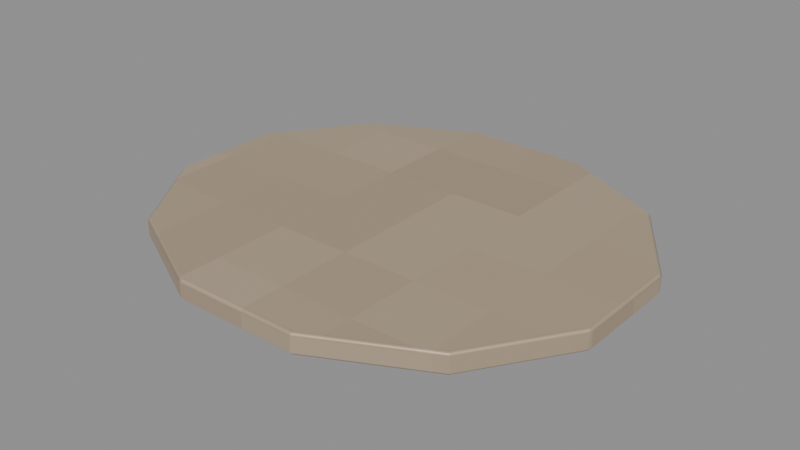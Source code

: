 # Source: Base-seam.blend  (saved by Blender 4.3.34; exported with 4.5.12 LTS)
import bpy
from mathutils import Matrix  # noqa: F401  (used for matrix-valued properties, if any)

bpy.ops.wm.read_factory_settings(use_empty=True)
scene = bpy.context.scene
scene.name = 'Isolated part'

# ---- collections
col_part_base_seam = bpy.data.collections.new('Part.Base-seam'); scene.collection.children.link(col_part_base_seam)

# ---- images (referenced by path relative to the original .blend; pixels are not part of the script)
import os
ASSET_DIR = os.environ.get("B2B_ASSET_DIR", "")  # directory of the original .blend (textures are referenced by path, not embedded)
HERE = os.path.dirname(os.path.abspath(__file__))  # packed textures are extracted next to this script under _unpacked/

def load_image(name, relpath, width, height, colorspace="sRGB"):
    """Load a texture the original file referenced (path relative to the .blend, or extracted next to this script)."""
    p = next((c for c in (os.path.join(HERE, relpath), os.path.join(ASSET_DIR, relpath)) if relpath and os.path.exists(c)), "")
    if p:
        img = bpy.data.images.load(p, check_existing=True)
        img.name = name
    else:  # same state as the original file: an image datablock whose file is absent (Cycles renders it pink)
        img = bpy.data.images.new(name, width, height)
        img.source = "FILE"
        img.filepath = "//" + (relpath or name)
    img.colorspace_settings.name = colorspace
    return img
img_minecraft___steel_rim = load_image('Minecraft • Steel rim', '_unpacked/Steel_rim.0762309b.png', 64, 64, 'sRGB')

# ---- materials (node trees are filled in below, after node groups)
mat_minecraft___steel_rim = bpy.data.materials.new('Minecraft / Steel rim')
mat_minecraft___steel_rim.diffuse_color = (0.7569, 0.6784, 0.5804, 1.0)

# ---- material node trees
mat_minecraft___steel_rim.use_nodes = True; mat_minecraft___steel_rim.node_tree.nodes.clear()
_N = mat_minecraft___steel_rim.node_tree.nodes; _L = mat_minecraft___steel_rim.node_tree.links
n0 = _N.new('ShaderNodeBsdfPrincipled'); n0.name = 'Principled BSDF'; n0.location = (10, 300)
n0.inputs[1].default_value = 0.37
n0.inputs[2].default_value = 0.42
n1 = _N.new('ShaderNodeOutputMaterial'); n1.name = 'Material Output'; n1.location = (300, 300)
n2 = _N.new('ShaderNodeTexImage'); n2.name = 'Image Texture'; n2.location = (-580, 280)
n2.image = img_minecraft___steel_rim
n2.interpolation = 'Closest'
_L.new(n0.outputs[0], n1.inputs[0])
_L.new(n2.outputs[0], n0.inputs[0])
n1.is_active_output = True

# ---- meshes
me_baysagetin_base_seam_001 = bpy.data.meshes.new('BaySageTin.Base-seam.001')
me_baysagetin_base_seam_001.from_pydata([(0.1217, 0.02847, 0.0), (0.0891, 0.07778, 0.0), (0.03261, 0.1063, 0.0), (-0.03261, 0.1063, 0.0), (-0.0891, 0.07778, 0.0), (-0.1217, 0.02847, 0.0), (-0.1217, -0.02847, 0.0), (-0.0891, -0.07778, 0.0), (-0.03261, -0.1063, 0.0), (0.03261, -0.1063, 0.0), (0.0891, -0.07778, 0.0), (0.1217, -0.02847, 0.0), (0.1217, 0.02847, 0.011), (0.0891, 0.07778, 0.011), (0.03261, 0.1063, 0.011), (-0.03261, 0.1063, 0.011), (-0.0891, 0.07778, 0.011), (-0.1217, 0.02847, 0.011), (-0.1217, -0.02847, 0.011), (-0.0891, -0.07778, 0.011), (-0.03261, -0.1063, 0.011), (0.03261, -0.1063, 0.011), (0.0891, -0.07778, 0.011), (0.1217, -0.02847, 0.011)], [], [(11, 10, 9, 8, 7, 6, 5, 4, 3, 2, 1, 0), (0, 1, 13, 12), (1, 2, 14, 13), (2, 3, 15, 14), (3, 4, 16, 15), (4, 5, 17, 16), (5, 6, 18, 17), (6, 7, 19, 18), (7, 8, 20, 19), (8, 9, 21, 20), (9, 10, 22, 21), (10, 11, 23, 22), (11, 0, 12, 23), (12, 13, 14, 15, 16, 17, 18, 19, 20, 21, 22, 23)])
_uv = me_baysagetin_base_seam_001.uv_layers.new(name='UV0.Surface')
_uv.uv.foreach_set('vector', [0.6871, 0.3874, 0.661, 0.3479, 0.6158, 0.3252, 0.5636, 0.3252, 0.5184, 0.3479, 0.4923, 0.3874, 0.4923, 0.4329, 0.5184, 0.4724, 0.5636, 0.4952, 0.6158, 0.4952, 0.661, 0.4724, 0.6871, 0.4329, 0.6125, 0.419, 0.6519, 0.419, 0.6519, 0.4278, 0.6125, 0.4278, 0.661, 0.419, 0.6158, 0.419, 0.6158, 0.4278, 0.661, 0.4278, 0.6158, 0.419, 0.5636, 0.419, 0.5636, 0.4278, 0.6158, 0.4278, 0.5636, 0.419, 0.5184, 0.419, 0.5184, 0.4278, 0.5636, 0.4278, 0.6519, 0.419, 0.6125, 0.419, 0.6125, 0.4278, 0.6519, 0.4278, 0.6125, 0.419, 0.5669, 0.419, 0.5669, 0.4278, 0.6125, 0.4278, 0.5669, 0.419, 0.5275, 0.419, 0.5275, 0.4278, 0.5669, 0.4278, 0.5184, 0.419, 0.5636, 0.419, 0.5636, 0.4278, 0.5184, 0.4278, 0.5636, 0.419, 0.6158, 0.419, 0.6158, 0.4278, 0.5636, 0.4278, 0.6158, 0.419, 0.661, 0.419, 0.661, 0.4278, 0.6158, 0.4278, 0.5275, 0.419, 0.5669, 0.419, 0.5669, 0.4278, 0.5275, 0.4278, 0.5669, 0.419, 0.6125, 0.419, 0.6125, 0.4278, 0.5669, 0.4278, 0.6871, 0.4329, 0.661, 0.4724, 0.6158, 0.4952, 0.5636, 0.4952, 0.5184, 0.4724, 0.4923, 0.4329, 0.4923, 0.3874, 0.5184, 0.3479, 0.5636, 0.3252, 0.6158, 0.3252, 0.661, 0.3479, 0.6871, 0.3874])
_uv.active_render = True
_uv = me_baysagetin_base_seam_001.uv_layers.new(name='UV1.Paint')
_uv.uv.foreach_set('vector', [0.3484, 0.5642, 0.293, 0.5277, 0.2609, 0.4645, 0.2609, 0.3916, 0.293, 0.3284, 0.3484, 0.2919, 0.4125, 0.2919, 0.4679, 0.3284, 0.5, 0.3916, 0.5, 0.4645, 0.4679, 0.5277, 0.4125, 0.5642, 0.9954, 0.1188, 0.9954, 0.174, 0.983, 0.174, 0.983, 0.1188, 0.9882, 0.573, 0.9882, 0.6362, 0.9758, 0.6362, 0.9758, 0.573, 0.9882, 0.6362, 0.9882, 0.7091, 0.9758, 0.7091, 0.9758, 0.6362, 0.9882, 0.7091, 0.9882, 0.7723, 0.9758, 0.7723, 0.9758, 0.7091, 0.547, 0.826, 0.547, 0.8812, 0.5346, 0.8812, 0.5346, 0.826, 0.547, 0.8812, 0.547, 0.9448, 0.5346, 0.9448, 0.5346, 0.8812, 0.547, 0.9448, 0.547, 1.0, 0.5346, 1.0, 0.5346, 0.9448, 0.9882, 0.7811, 0.9882, 0.8443, 0.9758, 0.8443, 0.9758, 0.7811, 0.9882, 0.8443, 0.9882, 0.9173, 0.9758, 0.9173, 0.9758, 0.8443, 0.9882, 0.9173, 0.9882, 0.9804, 0.9758, 0.9804, 0.9758, 0.9173, 0.9954, 1.221e-08, 0.9954, 0.05516, 0.983, 0.05516, 0.983, 1.127e-08, 0.9954, 0.05516, 0.9954, 0.1188, 0.983, 0.1188, 0.983, 0.05516, 0.1515, 0.2941, 0.207, 0.3305, 0.239, 0.3937, 0.239, 0.4667, 0.207, 0.5299, 0.1515, 0.5663, 0.08749, 0.5663, 0.03202, 0.5299, 3.779e-09, 0.4667, 8.975e-09, 0.3937, 0.03202, 0.3305, 0.08749, 0.2941])
me_baysagetin_base_seam_001.materials.append(mat_minecraft___steel_rim)
me_baysagetin_base_seam_001.update()

# ---- objects
ob_base_seam = bpy.data.objects.new('Base-seam', me_baysagetin_base_seam_001)

# ---- transforms, parenting, visibility, modifiers, constraints
ob_base_seam.location = (0.0, 0.0, 0.0)
_m = ob_base_seam.modifiers.new('Hand-finished edges', 'BEVEL')
_m.width = 0.0017
_m.width_pct = 0.0017
_m.harden_normals = True

# ---- collection membership
col_part_base_seam.objects.link(ob_base_seam)

# ---- scene / render settings (as saved in the file)
scene.frame_start = 1; scene.frame_end = 250; scene.frame_set(1)
scene.render.engine = 'BLENDER_EEVEE_NEXT'
scene.render.image_settings.exr_codec = 'NONE'
scene.render.simplify_subdivision_render = 0
scene.render.simplify_child_particles_render = 0.0
scene.eevee.use_volume_custom_range = False
scene.eevee.use_fast_gi = False
scene.eevee.use_shadows = False
scene.view_settings.white_balance_temperature = 0.0
scene.view_settings.white_balance_tint = 0.0
scene.view_settings.white_balance_whitepoint = (2.97, 0.5193, -0.0414)
bpy.context.view_layer.update()

# ---- added for rendering (the .blend has no active camera and no usable light): camera, sun + grey world if the file has none
cam_auto = bpy.data.cameras.new('AutoCamera')
cam_auto.lens = 50.0
cam_auto.sensor_width = 36.0
cam_auto.clip_end = 1000.0
ob_auto_camera = bpy.data.objects.new('AutoCamera', cam_auto)
scene.collection.objects.link(ob_auto_camera)
ob_auto_camera.location = (0.299134, -0.35896, 0.244807)
ob_auto_camera.rotation_euler = (1.09748, -7.21219e-08, 0.694738)
scene.camera = ob_auto_camera
light_auto_sun = bpy.data.lights.new('AutoSun', 'SUN')
light_auto_sun.energy = 3.0
light_auto_sun.angle = 0.0523599
ob_auto_sun = bpy.data.objects.new('AutoSun', light_auto_sun)
scene.collection.objects.link(ob_auto_sun)
ob_auto_sun.rotation_euler = (0.872665, 0.174533, 0.523599)
if scene.world is None:
    world_auto = bpy.data.worlds.new('AutoWorld')
    world_auto.color = (0.3, 0.3, 0.3)
    scene.world = world_auto
bpy.context.view_layer.update()
